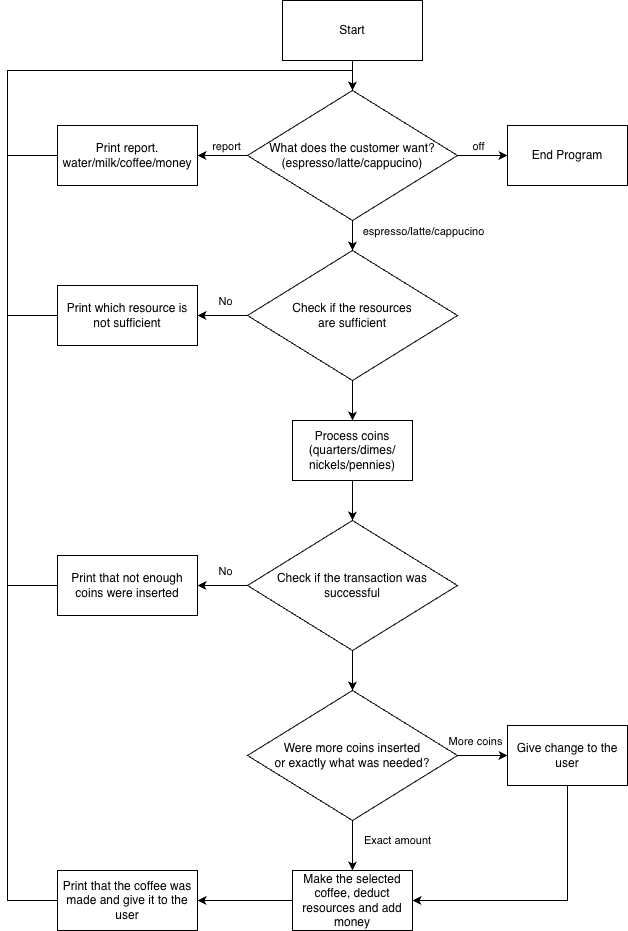

The diagram above was exported from draw.io. Its source (the exported page's mxGraphModel, read from the mxfile embedded in the PNG):
<mxGraphModel dx="2066" dy="1114" grid="1" gridSize="10" guides="1" tooltips="1" connect="1" arrows="1" fold="1" page="1" pageScale="1" pageWidth="850" pageHeight="1100" background="light-dark(#FFFFFF,#000000)" math="0" shadow="0">
  <root>
    <mxCell id="0" />
    <mxCell id="1" parent="0" />
    <mxCell id="eyzBHzrAkKUyD4BBOQKc-12" edge="1" parent="1" source="eyzBHzrAkKUyD4BBOQKc-1" style="edgeStyle=orthogonalEdgeStyle;rounded=0;orthogonalLoop=1;jettySize=auto;html=1;" target="eyzBHzrAkKUyD4BBOQKc-11" value="">
      <mxGeometry relative="1" as="geometry" />
    </mxCell>
    <mxCell id="eyzBHzrAkKUyD4BBOQKc-1" parent="1" style="rounded=0;whiteSpace=wrap;html=1;" value="Start" vertex="1">
      <mxGeometry height="60" width="140" x="355" y="10" as="geometry" />
    </mxCell>
    <mxCell id="eyzBHzrAkKUyD4BBOQKc-5" edge="1" parent="1" source="eyzBHzrAkKUyD4BBOQKc-11" style="edgeStyle=orthogonalEdgeStyle;rounded=0;orthogonalLoop=1;jettySize=auto;html=1;exitX=1;exitY=0.5;exitDx=0;exitDy=0;" target="eyzBHzrAkKUyD4BBOQKc-4" value="">
      <mxGeometry relative="1" as="geometry">
        <mxPoint x="550" y="140" as="sourcePoint" />
      </mxGeometry>
    </mxCell>
    <mxCell id="eyzBHzrAkKUyD4BBOQKc-6" connectable="0" parent="eyzBHzrAkKUyD4BBOQKc-5" style="edgeLabel;html=1;align=center;verticalAlign=middle;resizable=0;points=[];" value="off" vertex="1">
      <mxGeometry relative="1" x="-0.3538" as="geometry">
        <mxPoint x="4" y="-10" as="offset" />
      </mxGeometry>
    </mxCell>
    <mxCell id="eyzBHzrAkKUyD4BBOQKc-8" edge="1" parent="1" source="eyzBHzrAkKUyD4BBOQKc-11" style="edgeStyle=orthogonalEdgeStyle;rounded=0;orthogonalLoop=1;jettySize=auto;html=1;exitX=0;exitY=0.5;exitDx=0;exitDy=0;" target="eyzBHzrAkKUyD4BBOQKc-7" value="">
      <mxGeometry relative="1" as="geometry">
        <mxPoint x="300" y="140" as="sourcePoint" />
      </mxGeometry>
    </mxCell>
    <mxCell id="eyzBHzrAkKUyD4BBOQKc-9" connectable="0" parent="eyzBHzrAkKUyD4BBOQKc-8" style="edgeLabel;html=1;align=center;verticalAlign=middle;resizable=0;points=[];" value="report" vertex="1">
      <mxGeometry relative="1" x="0.0909" y="-2" as="geometry">
        <mxPoint x="5" y="-8" as="offset" />
      </mxGeometry>
    </mxCell>
    <mxCell id="eyzBHzrAkKUyD4BBOQKc-4" parent="1" style="whiteSpace=wrap;html=1;rounded=0;" value="End Program" vertex="1">
      <mxGeometry height="60" width="120" x="580" y="135" as="geometry" />
    </mxCell>
    <mxCell id="eyzBHzrAkKUyD4BBOQKc-10" edge="1" parent="1" source="eyzBHzrAkKUyD4BBOQKc-7" style="edgeStyle=orthogonalEdgeStyle;rounded=0;orthogonalLoop=1;jettySize=auto;html=1;entryX=0.5;entryY=0;entryDx=0;entryDy=0;exitX=0;exitY=0.5;exitDx=0;exitDy=0;" target="eyzBHzrAkKUyD4BBOQKc-11">
      <mxGeometry relative="1" as="geometry">
        <Array as="points">
          <mxPoint x="80" y="165" />
          <mxPoint x="80" y="80" />
          <mxPoint x="425" y="80" />
        </Array>
      </mxGeometry>
    </mxCell>
    <mxCell id="eyzBHzrAkKUyD4BBOQKc-7" parent="1" style="rounded=0;whiteSpace=wrap;html=1;" value="Print report.&lt;div&gt;water/milk/coffee/money&lt;/div&gt;" vertex="1">
      <mxGeometry height="60" width="140" x="130" y="135" as="geometry" />
    </mxCell>
    <mxCell id="eyzBHzrAkKUyD4BBOQKc-14" edge="1" parent="1" source="eyzBHzrAkKUyD4BBOQKc-11" style="edgeStyle=orthogonalEdgeStyle;rounded=0;orthogonalLoop=1;jettySize=auto;html=1;" target="eyzBHzrAkKUyD4BBOQKc-13" value="">
      <mxGeometry relative="1" as="geometry" />
    </mxCell>
    <mxCell id="eyzBHzrAkKUyD4BBOQKc-16" connectable="0" parent="eyzBHzrAkKUyD4BBOQKc-14" style="edgeLabel;html=1;align=center;verticalAlign=middle;resizable=0;points=[];" value="&lt;div&gt;&lt;span style=&quot;background-color: light-dark(#ffffff, var(--ge-dark-color, #121212)); color: light-dark(rgb(0, 0, 0), rgb(255, 255, 255));&quot;&gt;espresso/latte/cappucino&lt;/span&gt;&lt;/div&gt;" vertex="1">
      <mxGeometry relative="1" x="-0.76" y="2" as="geometry">
        <mxPoint x="68" y="4" as="offset" />
      </mxGeometry>
    </mxCell>
    <mxCell id="eyzBHzrAkKUyD4BBOQKc-11" parent="1" style="rhombus;whiteSpace=wrap;html=1;rounded=0;" value="What does the customer want?&lt;div&gt;(espresso/latte/cappucino)&lt;/div&gt;" vertex="1">
      <mxGeometry height="130" width="210" x="320" y="100" as="geometry" />
    </mxCell>
    <mxCell id="eyzBHzrAkKUyD4BBOQKc-20" edge="1" parent="1" source="eyzBHzrAkKUyD4BBOQKc-13" style="edgeStyle=orthogonalEdgeStyle;rounded=0;orthogonalLoop=1;jettySize=auto;html=1;exitX=0;exitY=0.5;exitDx=0;exitDy=0;entryX=1;entryY=0.5;entryDx=0;entryDy=0;" target="eyzBHzrAkKUyD4BBOQKc-19">
      <mxGeometry relative="1" as="geometry" />
    </mxCell>
    <mxCell id="eyzBHzrAkKUyD4BBOQKc-32" connectable="0" parent="eyzBHzrAkKUyD4BBOQKc-20" style="edgeLabel;html=1;align=center;verticalAlign=middle;resizable=0;points=[];" value="No" vertex="1">
      <mxGeometry relative="1" x="-0.32" y="-4" as="geometry">
        <mxPoint x="-6" y="-11" as="offset" />
      </mxGeometry>
    </mxCell>
    <mxCell id="eyzBHzrAkKUyD4BBOQKc-23" edge="1" parent="1" source="eyzBHzrAkKUyD4BBOQKc-13" style="edgeStyle=orthogonalEdgeStyle;rounded=0;orthogonalLoop=1;jettySize=auto;html=1;" target="eyzBHzrAkKUyD4BBOQKc-22" value="">
      <mxGeometry relative="1" as="geometry" />
    </mxCell>
    <mxCell id="eyzBHzrAkKUyD4BBOQKc-13" parent="1" style="rhombus;whiteSpace=wrap;html=1;rounded=0;" value="Check if the resources&lt;div&gt;are sufficient&lt;/div&gt;" vertex="1">
      <mxGeometry height="130" width="210" x="320" y="260" as="geometry" />
    </mxCell>
    <mxCell id="eyzBHzrAkKUyD4BBOQKc-21" edge="1" parent="1" source="eyzBHzrAkKUyD4BBOQKc-19" style="edgeStyle=orthogonalEdgeStyle;rounded=0;orthogonalLoop=1;jettySize=auto;html=1;entryX=0.5;entryY=0;entryDx=0;entryDy=0;" target="eyzBHzrAkKUyD4BBOQKc-11">
      <mxGeometry relative="1" as="geometry">
        <Array as="points">
          <mxPoint x="80" y="325" />
          <mxPoint x="80" y="80" />
          <mxPoint x="425" y="80" />
        </Array>
      </mxGeometry>
    </mxCell>
    <mxCell id="eyzBHzrAkKUyD4BBOQKc-19" parent="1" style="rounded=0;whiteSpace=wrap;html=1;" value="&lt;div&gt;Print which resource is not sufficient&lt;/div&gt;" vertex="1">
      <mxGeometry height="60" width="140" x="130" y="295" as="geometry" />
    </mxCell>
    <mxCell id="eyzBHzrAkKUyD4BBOQKc-25" edge="1" parent="1" source="eyzBHzrAkKUyD4BBOQKc-22" style="edgeStyle=orthogonalEdgeStyle;rounded=0;orthogonalLoop=1;jettySize=auto;html=1;" target="eyzBHzrAkKUyD4BBOQKc-24" value="">
      <mxGeometry relative="1" as="geometry" />
    </mxCell>
    <mxCell id="eyzBHzrAkKUyD4BBOQKc-22" parent="1" style="whiteSpace=wrap;html=1;rounded=0;" value="Process coins&lt;div&gt;(quarters/dimes/&lt;/div&gt;&lt;div&gt;nickels/pennies)&lt;/div&gt;" vertex="1">
      <mxGeometry height="60" width="120" x="365" y="430" as="geometry" />
    </mxCell>
    <mxCell id="eyzBHzrAkKUyD4BBOQKc-29" edge="1" parent="1" source="eyzBHzrAkKUyD4BBOQKc-24" style="edgeStyle=orthogonalEdgeStyle;rounded=0;orthogonalLoop=1;jettySize=auto;html=1;exitX=0;exitY=0.5;exitDx=0;exitDy=0;entryX=1;entryY=0.5;entryDx=0;entryDy=0;" target="eyzBHzrAkKUyD4BBOQKc-28">
      <mxGeometry relative="1" as="geometry" />
    </mxCell>
    <mxCell id="eyzBHzrAkKUyD4BBOQKc-31" connectable="0" parent="eyzBHzrAkKUyD4BBOQKc-29" style="edgeLabel;html=1;align=center;verticalAlign=middle;resizable=0;points=[];" value="No" vertex="1">
      <mxGeometry relative="1" x="-0.24" y="-2" as="geometry">
        <mxPoint x="-4" y="-13" as="offset" />
      </mxGeometry>
    </mxCell>
    <mxCell id="eyzBHzrAkKUyD4BBOQKc-34" edge="1" parent="1" source="eyzBHzrAkKUyD4BBOQKc-24" style="edgeStyle=orthogonalEdgeStyle;rounded=0;orthogonalLoop=1;jettySize=auto;html=1;" target="eyzBHzrAkKUyD4BBOQKc-33" value="">
      <mxGeometry relative="1" as="geometry" />
    </mxCell>
    <mxCell id="eyzBHzrAkKUyD4BBOQKc-24" parent="1" style="rhombus;whiteSpace=wrap;html=1;rounded=0;" value="Check if the transaction was&lt;div&gt;successful&lt;/div&gt;" vertex="1">
      <mxGeometry height="130" width="210" x="320" y="530" as="geometry" />
    </mxCell>
    <mxCell id="eyzBHzrAkKUyD4BBOQKc-30" edge="1" parent="1" source="eyzBHzrAkKUyD4BBOQKc-28" style="edgeStyle=orthogonalEdgeStyle;rounded=0;orthogonalLoop=1;jettySize=auto;html=1;exitX=0;exitY=0.5;exitDx=0;exitDy=0;" target="eyzBHzrAkKUyD4BBOQKc-11">
      <mxGeometry relative="1" as="geometry">
        <Array as="points">
          <mxPoint x="80" y="595" />
          <mxPoint x="80" y="80" />
          <mxPoint x="425" y="80" />
        </Array>
      </mxGeometry>
    </mxCell>
    <mxCell id="eyzBHzrAkKUyD4BBOQKc-28" parent="1" style="rounded=0;whiteSpace=wrap;html=1;" value="&lt;div&gt;Print that not enough coins were inserted&lt;/div&gt;" vertex="1">
      <mxGeometry height="60" width="140" x="130" y="565" as="geometry" />
    </mxCell>
    <mxCell id="eyzBHzrAkKUyD4BBOQKc-36" edge="1" parent="1" source="eyzBHzrAkKUyD4BBOQKc-33" style="edgeStyle=orthogonalEdgeStyle;rounded=0;orthogonalLoop=1;jettySize=auto;html=1;" target="eyzBHzrAkKUyD4BBOQKc-35" value="">
      <mxGeometry relative="1" as="geometry" />
    </mxCell>
    <mxCell id="eyzBHzrAkKUyD4BBOQKc-37" connectable="0" parent="eyzBHzrAkKUyD4BBOQKc-36" style="edgeLabel;html=1;align=center;verticalAlign=middle;resizable=0;points=[];" value="More coins" vertex="1">
      <mxGeometry relative="1" x="-0.44" y="1" as="geometry">
        <mxPoint x="3" y="-14" as="offset" />
      </mxGeometry>
    </mxCell>
    <mxCell id="eyzBHzrAkKUyD4BBOQKc-39" edge="1" parent="1" source="eyzBHzrAkKUyD4BBOQKc-33" style="edgeStyle=orthogonalEdgeStyle;rounded=0;orthogonalLoop=1;jettySize=auto;html=1;" target="eyzBHzrAkKUyD4BBOQKc-38" value="Exact amount">
      <mxGeometry relative="1" x="-0.2" y="45" as="geometry">
        <mxPoint as="offset" />
      </mxGeometry>
    </mxCell>
    <mxCell id="eyzBHzrAkKUyD4BBOQKc-33" parent="1" style="rhombus;whiteSpace=wrap;html=1;rounded=0;" value="Were more coins inserted&lt;div&gt;or exactly what was needed?&lt;/div&gt;" vertex="1">
      <mxGeometry height="130" width="210" x="320" y="700" as="geometry" />
    </mxCell>
    <mxCell id="eyzBHzrAkKUyD4BBOQKc-40" edge="1" parent="1" source="eyzBHzrAkKUyD4BBOQKc-35" style="edgeStyle=orthogonalEdgeStyle;rounded=0;orthogonalLoop=1;jettySize=auto;html=1;entryX=1;entryY=0.5;entryDx=0;entryDy=0;" target="eyzBHzrAkKUyD4BBOQKc-38">
      <mxGeometry relative="1" as="geometry">
        <Array as="points">
          <mxPoint x="640" y="910" />
        </Array>
      </mxGeometry>
    </mxCell>
    <mxCell id="eyzBHzrAkKUyD4BBOQKc-35" parent="1" style="whiteSpace=wrap;html=1;rounded=0;" value="Give change to the user" vertex="1">
      <mxGeometry height="60" width="120" x="580" y="735" as="geometry" />
    </mxCell>
    <mxCell id="eyzBHzrAkKUyD4BBOQKc-42" edge="1" parent="1" source="eyzBHzrAkKUyD4BBOQKc-38" style="edgeStyle=orthogonalEdgeStyle;rounded=0;orthogonalLoop=1;jettySize=auto;html=1;entryX=1;entryY=0.5;entryDx=0;entryDy=0;" target="eyzBHzrAkKUyD4BBOQKc-41">
      <mxGeometry relative="1" as="geometry" />
    </mxCell>
    <mxCell id="eyzBHzrAkKUyD4BBOQKc-38" parent="1" style="whiteSpace=wrap;html=1;rounded=0;" value="Make the selected coffee, deduct resources and add money" vertex="1">
      <mxGeometry height="60" width="120" x="365" y="880" as="geometry" />
    </mxCell>
    <mxCell id="eyzBHzrAkKUyD4BBOQKc-43" edge="1" parent="1" source="eyzBHzrAkKUyD4BBOQKc-41" style="edgeStyle=orthogonalEdgeStyle;rounded=0;orthogonalLoop=1;jettySize=auto;html=1;entryX=0.5;entryY=0;entryDx=0;entryDy=0;" target="eyzBHzrAkKUyD4BBOQKc-11">
      <mxGeometry relative="1" as="geometry">
        <Array as="points">
          <mxPoint x="80" y="910" />
          <mxPoint x="80" y="80" />
          <mxPoint x="425" y="80" />
        </Array>
      </mxGeometry>
    </mxCell>
    <mxCell id="eyzBHzrAkKUyD4BBOQKc-41" parent="1" style="rounded=0;whiteSpace=wrap;html=1;" value="&lt;div&gt;Print that the coffee was made and give it to the user&lt;/div&gt;" vertex="1">
      <mxGeometry height="60" width="140" x="130" y="880" as="geometry" />
    </mxCell>
  </root>
</mxGraphModel>